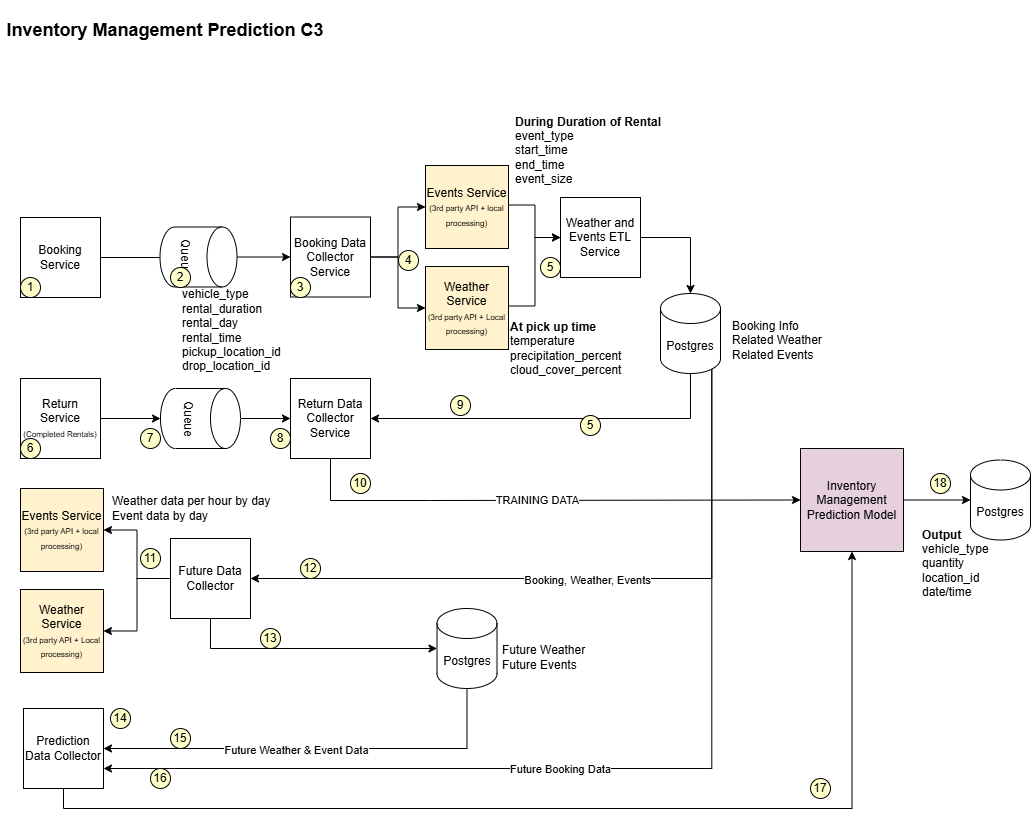

The diagram above was exported from draw.io. Its source (the exported page's mxGraphModel, read from the mxfile embedded in the PNG):
<mxGraphModel dx="1042" dy="527" grid="1" gridSize="10" guides="1" tooltips="1" connect="1" arrows="1" fold="1" page="1" pageScale="1" pageWidth="1100" pageHeight="850" math="0" shadow="0">
  <root>
    <mxCell id="ZeJY7kw5sSOm5zFzYdt5-0" />
    <mxCell id="ZeJY7kw5sSOm5zFzYdt5-1" parent="ZeJY7kw5sSOm5zFzYdt5-0" />
    <mxCell id="ZeJY7kw5sSOm5zFzYdt5-5" value="Return Service&lt;font style=&quot;font-size: 8px;&quot;&gt; (Completed Rentals)&lt;/font&gt;" style="whiteSpace=wrap;html=1;aspect=fixed;" vertex="1" parent="ZeJY7kw5sSOm5zFzYdt5-1">
      <mxGeometry x="30" y="378" width="80" height="80" as="geometry" />
    </mxCell>
    <mxCell id="ZeJY7kw5sSOm5zFzYdt5-6" value="&lt;div&gt;&lt;span style=&quot;background-color: transparent; color: light-dark(rgb(0, 0, 0), rgb(255, 255, 255));&quot;&gt;&lt;b&gt;At pick up time&lt;/b&gt;&lt;/span&gt;&lt;/div&gt;&lt;div&gt;&lt;span style=&quot;background-color: transparent; color: light-dark(rgb(0, 0, 0), rgb(255, 255, 255));&quot;&gt;temperature&lt;/span&gt;&lt;/div&gt;&lt;div&gt;precipitation_percent&lt;/div&gt;&lt;div&gt;cloud_cover_percent&lt;/div&gt;" style="text;html=1;whiteSpace=wrap;strokeColor=none;fillColor=none;align=left;verticalAlign=middle;rounded=0;" vertex="1" parent="ZeJY7kw5sSOm5zFzYdt5-1">
      <mxGeometry x="518" y="333" width="130" height="30" as="geometry" />
    </mxCell>
    <mxCell id="ZeJY7kw5sSOm5zFzYdt5-10" value="&lt;b&gt;During Duration of Rental&lt;/b&gt;&lt;div style=&quot;text-align: left;&quot;&gt;event_type&lt;/div&gt;&lt;div style=&quot;text-align: left;&quot;&gt;start_time&lt;/div&gt;&lt;div style=&quot;text-align: left;&quot;&gt;end_time&lt;/div&gt;&lt;div style=&quot;text-align: left;&quot;&gt;event_size&lt;/div&gt;" style="text;html=1;whiteSpace=wrap;strokeColor=none;fillColor=none;align=center;verticalAlign=middle;rounded=0;" vertex="1" parent="ZeJY7kw5sSOm5zFzYdt5-1">
      <mxGeometry x="518" y="135" width="160" height="30" as="geometry" />
    </mxCell>
    <mxCell id="1CR7faNKsTVnq5DH01Mk-10" style="edgeStyle=orthogonalEdgeStyle;rounded=0;orthogonalLoop=1;jettySize=auto;html=1;" edge="1" parent="ZeJY7kw5sSOm5zFzYdt5-1" source="ZeJY7kw5sSOm5zFzYdt5-13" target="sfwlmkZmH96lwt2QHSsk-1">
      <mxGeometry relative="1" as="geometry" />
    </mxCell>
    <mxCell id="1CR7faNKsTVnq5DH01Mk-11" style="edgeStyle=orthogonalEdgeStyle;rounded=0;orthogonalLoop=1;jettySize=auto;html=1;entryX=0;entryY=0.5;entryDx=0;entryDy=0;" edge="1" parent="ZeJY7kw5sSOm5zFzYdt5-1" source="ZeJY7kw5sSOm5zFzYdt5-13" target="sfwlmkZmH96lwt2QHSsk-0">
      <mxGeometry relative="1" as="geometry" />
    </mxCell>
    <mxCell id="ZeJY7kw5sSOm5zFzYdt5-13" value="Booking Data Collector Service" style="whiteSpace=wrap;html=1;aspect=fixed;" vertex="1" parent="ZeJY7kw5sSOm5zFzYdt5-1">
      <mxGeometry x="300" y="216.5" width="80" height="80" as="geometry" />
    </mxCell>
    <mxCell id="1CR7faNKsTVnq5DH01Mk-14" style="edgeStyle=orthogonalEdgeStyle;rounded=0;orthogonalLoop=1;jettySize=auto;html=1;entryX=1;entryY=0.5;entryDx=0;entryDy=0;" edge="1" parent="ZeJY7kw5sSOm5zFzYdt5-1" source="ZeJY7kw5sSOm5zFzYdt5-14" target="ZeJY7kw5sSOm5zFzYdt5-24">
      <mxGeometry relative="1" as="geometry">
        <Array as="points">
          <mxPoint x="700" y="418" />
        </Array>
      </mxGeometry>
    </mxCell>
    <mxCell id="1CR7faNKsTVnq5DH01Mk-22" style="edgeStyle=orthogonalEdgeStyle;rounded=0;orthogonalLoop=1;jettySize=auto;html=1;exitX=0.855;exitY=1;exitDx=0;exitDy=-4.35;exitPerimeter=0;entryX=1;entryY=0.5;entryDx=0;entryDy=0;" edge="1" parent="ZeJY7kw5sSOm5zFzYdt5-1" source="ZeJY7kw5sSOm5zFzYdt5-14" target="1CR7faNKsTVnq5DH01Mk-5">
      <mxGeometry relative="1" as="geometry">
        <Array as="points">
          <mxPoint x="721" y="578" />
        </Array>
      </mxGeometry>
    </mxCell>
    <mxCell id="1CR7faNKsTVnq5DH01Mk-23" value="Booking, Weather, Events" style="edgeLabel;html=1;align=center;verticalAlign=middle;resizable=0;points=[];" vertex="1" connectable="0" parent="1CR7faNKsTVnq5DH01Mk-22">
      <mxGeometry x="-0.0026" y="1" relative="1" as="geometry">
        <mxPoint as="offset" />
      </mxGeometry>
    </mxCell>
    <mxCell id="hCrROUVgz6MAWhUUy5mI-3" style="edgeStyle=orthogonalEdgeStyle;rounded=0;orthogonalLoop=1;jettySize=auto;html=1;exitX=0.855;exitY=1;exitDx=0;exitDy=-4.35;exitPerimeter=0;entryX=1;entryY=0.75;entryDx=0;entryDy=0;" edge="1" parent="ZeJY7kw5sSOm5zFzYdt5-1" source="ZeJY7kw5sSOm5zFzYdt5-14" target="hCrROUVgz6MAWhUUy5mI-0">
      <mxGeometry relative="1" as="geometry">
        <Array as="points">
          <mxPoint x="721" y="768" />
        </Array>
      </mxGeometry>
    </mxCell>
    <mxCell id="hCrROUVgz6MAWhUUy5mI-4" value="Future Booking Data" style="edgeLabel;html=1;align=center;verticalAlign=middle;resizable=0;points=[];" vertex="1" connectable="0" parent="hCrROUVgz6MAWhUUy5mI-3">
      <mxGeometry x="0.0945" relative="1" as="geometry">
        <mxPoint as="offset" />
      </mxGeometry>
    </mxCell>
    <mxCell id="ZeJY7kw5sSOm5zFzYdt5-14" value="Postgres" style="shape=cylinder3;whiteSpace=wrap;html=1;boundedLbl=1;backgroundOutline=1;size=15;" vertex="1" parent="ZeJY7kw5sSOm5zFzYdt5-1">
      <mxGeometry x="670" y="293" width="60" height="80" as="geometry" />
    </mxCell>
    <mxCell id="ZeJY7kw5sSOm5zFzYdt5-16" style="edgeStyle=orthogonalEdgeStyle;rounded=0;orthogonalLoop=1;jettySize=auto;html=1;exitX=1;exitY=0.5;exitDx=0;exitDy=0;" edge="1" parent="ZeJY7kw5sSOm5zFzYdt5-1" source="ZeJY7kw5sSOm5zFzYdt5-17">
      <mxGeometry relative="1" as="geometry">
        <mxPoint x="200" y="257" as="targetPoint" />
      </mxGeometry>
    </mxCell>
    <mxCell id="ZeJY7kw5sSOm5zFzYdt5-17" value="Booking Service" style="whiteSpace=wrap;html=1;aspect=fixed;" vertex="1" parent="ZeJY7kw5sSOm5zFzYdt5-1">
      <mxGeometry x="30" y="217" width="80" height="80" as="geometry" />
    </mxCell>
    <mxCell id="EdV-S_p5gzBweBg44p8Q-4" style="edgeStyle=orthogonalEdgeStyle;rounded=0;orthogonalLoop=1;jettySize=auto;html=1;entryX=0;entryY=0.5;entryDx=0;entryDy=0;" edge="1" parent="ZeJY7kw5sSOm5zFzYdt5-1" source="ZeJY7kw5sSOm5zFzYdt5-19" target="ZeJY7kw5sSOm5zFzYdt5-13">
      <mxGeometry relative="1" as="geometry" />
    </mxCell>
    <mxCell id="ZeJY7kw5sSOm5zFzYdt5-19" value="Queue" style="shape=cylinder3;whiteSpace=wrap;html=1;boundedLbl=1;backgroundOutline=1;size=15;rotation=90;" vertex="1" parent="ZeJY7kw5sSOm5zFzYdt5-1">
      <mxGeometry x="178" y="218" width="60" height="77" as="geometry" />
    </mxCell>
    <mxCell id="EdV-S_p5gzBweBg44p8Q-6" style="edgeStyle=orthogonalEdgeStyle;rounded=0;orthogonalLoop=1;jettySize=auto;html=1;" edge="1" parent="ZeJY7kw5sSOm5zFzYdt5-1" source="ZeJY7kw5sSOm5zFzYdt5-21" target="ZeJY7kw5sSOm5zFzYdt5-24">
      <mxGeometry relative="1" as="geometry" />
    </mxCell>
    <mxCell id="ZeJY7kw5sSOm5zFzYdt5-21" value="Queue" style="shape=cylinder3;whiteSpace=wrap;html=1;boundedLbl=1;backgroundOutline=1;size=15;rotation=90;" vertex="1" parent="ZeJY7kw5sSOm5zFzYdt5-1">
      <mxGeometry x="180" y="378" width="60" height="80" as="geometry" />
    </mxCell>
    <mxCell id="ZeJY7kw5sSOm5zFzYdt5-26" value="&lt;div&gt;Booking Info&lt;div&gt;Related Weather&lt;/div&gt;&lt;div&gt;Related Events&lt;/div&gt;&lt;/div&gt;" style="text;html=1;whiteSpace=wrap;strokeColor=none;fillColor=none;align=left;verticalAlign=middle;rounded=0;" vertex="1" parent="ZeJY7kw5sSOm5zFzYdt5-1">
      <mxGeometry x="740" y="325" width="120" height="30" as="geometry" />
    </mxCell>
    <mxCell id="ZeJY7kw5sSOm5zFzYdt5-27" value="&lt;span style=&quot;&quot;&gt;vehicle_type&lt;/span&gt;&lt;div style=&quot;&quot;&gt;rental_duration&lt;/div&gt;&lt;div style=&quot;&quot;&gt;rental_day&lt;/div&gt;&lt;div style=&quot;&quot;&gt;rental_time&lt;/div&gt;&lt;div style=&quot;&quot;&gt;pickup_location_id&lt;/div&gt;&lt;div style=&quot;&quot;&gt;drop_location_id&lt;/div&gt;" style="text;html=1;whiteSpace=wrap;strokeColor=none;fillColor=none;align=left;verticalAlign=middle;rounded=0;" vertex="1" parent="ZeJY7kw5sSOm5zFzYdt5-1">
      <mxGeometry x="190" y="315" width="60" height="30" as="geometry" />
    </mxCell>
    <mxCell id="ZeJY7kw5sSOm5zFzYdt5-28" value="1" style="ellipse;whiteSpace=wrap;html=1;aspect=fixed;fillColor=#FFFFCC;" vertex="1" parent="ZeJY7kw5sSOm5zFzYdt5-1">
      <mxGeometry x="30" y="277" width="20" height="20" as="geometry" />
    </mxCell>
    <mxCell id="ZeJY7kw5sSOm5zFzYdt5-29" value="2" style="ellipse;whiteSpace=wrap;html=1;aspect=fixed;fillColor=#FFFFCC;" vertex="1" parent="ZeJY7kw5sSOm5zFzYdt5-1">
      <mxGeometry x="180" y="267" width="20" height="20" as="geometry" />
    </mxCell>
    <mxCell id="ZeJY7kw5sSOm5zFzYdt5-30" value="3" style="ellipse;whiteSpace=wrap;html=1;aspect=fixed;fillColor=#FFFFCC;" vertex="1" parent="ZeJY7kw5sSOm5zFzYdt5-1">
      <mxGeometry x="300" y="277" width="20" height="20" as="geometry" />
    </mxCell>
    <mxCell id="ZeJY7kw5sSOm5zFzYdt5-31" value="4" style="ellipse;whiteSpace=wrap;html=1;aspect=fixed;fillColor=#FFFFCC;" vertex="1" parent="ZeJY7kw5sSOm5zFzYdt5-1">
      <mxGeometry x="408" y="250" width="20" height="20" as="geometry" />
    </mxCell>
    <mxCell id="ZeJY7kw5sSOm5zFzYdt5-33" value="5" style="ellipse;whiteSpace=wrap;html=1;aspect=fixed;fillColor=#FFFFCC;" vertex="1" parent="ZeJY7kw5sSOm5zFzYdt5-1">
      <mxGeometry x="590" y="415" width="20" height="20" as="geometry" />
    </mxCell>
    <mxCell id="ZeJY7kw5sSOm5zFzYdt5-34" value="5" style="ellipse;whiteSpace=wrap;html=1;aspect=fixed;fillColor=#FFFFCC;" vertex="1" parent="ZeJY7kw5sSOm5zFzYdt5-1">
      <mxGeometry x="550" y="257" width="20" height="20" as="geometry" />
    </mxCell>
    <mxCell id="ZeJY7kw5sSOm5zFzYdt5-35" value="6" style="ellipse;whiteSpace=wrap;html=1;aspect=fixed;fillColor=#FFFFCC;" vertex="1" parent="ZeJY7kw5sSOm5zFzYdt5-1">
      <mxGeometry x="30" y="438" width="20" height="20" as="geometry" />
    </mxCell>
    <mxCell id="ZeJY7kw5sSOm5zFzYdt5-36" value="7" style="ellipse;whiteSpace=wrap;html=1;aspect=fixed;fillColor=#FFFFCC;" vertex="1" parent="ZeJY7kw5sSOm5zFzYdt5-1">
      <mxGeometry x="150" y="428" width="20" height="20" as="geometry" />
    </mxCell>
    <mxCell id="ZeJY7kw5sSOm5zFzYdt5-37" value="8" style="ellipse;whiteSpace=wrap;html=1;aspect=fixed;fillColor=#FFFFCC;" vertex="1" parent="ZeJY7kw5sSOm5zFzYdt5-1">
      <mxGeometry x="280" y="428" width="20" height="20" as="geometry" />
    </mxCell>
    <mxCell id="ZeJY7kw5sSOm5zFzYdt5-38" value="9" style="ellipse;whiteSpace=wrap;html=1;aspect=fixed;fillColor=#FFFFCC;" vertex="1" parent="ZeJY7kw5sSOm5zFzYdt5-1">
      <mxGeometry x="460" y="395" width="20" height="20" as="geometry" />
    </mxCell>
    <mxCell id="hCrROUVgz6MAWhUUy5mI-1" style="edgeStyle=orthogonalEdgeStyle;rounded=0;orthogonalLoop=1;jettySize=auto;html=1;entryX=1;entryY=0.5;entryDx=0;entryDy=0;" edge="1" parent="ZeJY7kw5sSOm5zFzYdt5-1" source="ZeJY7kw5sSOm5zFzYdt5-42" target="hCrROUVgz6MAWhUUy5mI-0">
      <mxGeometry relative="1" as="geometry">
        <Array as="points">
          <mxPoint x="477" y="748" />
        </Array>
      </mxGeometry>
    </mxCell>
    <mxCell id="hCrROUVgz6MAWhUUy5mI-2" value="Future Weather &amp;amp; Event Data" style="edgeLabel;html=1;align=center;verticalAlign=middle;resizable=0;points=[];" vertex="1" connectable="0" parent="hCrROUVgz6MAWhUUy5mI-1">
      <mxGeometry x="0.0923" y="1" relative="1" as="geometry">
        <mxPoint as="offset" />
      </mxGeometry>
    </mxCell>
    <mxCell id="ZeJY7kw5sSOm5zFzYdt5-42" value="Postgres" style="shape=cylinder3;whiteSpace=wrap;html=1;boundedLbl=1;backgroundOutline=1;size=15;" vertex="1" parent="ZeJY7kw5sSOm5zFzYdt5-1">
      <mxGeometry x="446.5" y="608" width="60" height="80" as="geometry" />
    </mxCell>
    <mxCell id="ZeJY7kw5sSOm5zFzYdt5-43" value="&lt;div&gt;&lt;div&gt;Future Weather&lt;/div&gt;&lt;div&gt;Future Events&lt;/div&gt;&lt;/div&gt;" style="text;html=1;whiteSpace=wrap;strokeColor=none;fillColor=none;align=left;verticalAlign=middle;rounded=0;" vertex="1" parent="ZeJY7kw5sSOm5zFzYdt5-1">
      <mxGeometry x="510" y="642" width="120" height="30" as="geometry" />
    </mxCell>
    <mxCell id="ZeJY7kw5sSOm5zFzYdt5-45" value="Weather data per hour by day&lt;div&gt;Event data by day&lt;/div&gt;" style="text;html=1;whiteSpace=wrap;strokeColor=none;fillColor=none;align=left;verticalAlign=middle;rounded=0;" vertex="1" parent="ZeJY7kw5sSOm5zFzYdt5-1">
      <mxGeometry x="120" y="493" width="180" height="30" as="geometry" />
    </mxCell>
    <mxCell id="ZeJY7kw5sSOm5zFzYdt5-46" value="10" style="ellipse;whiteSpace=wrap;html=1;aspect=fixed;fillColor=#FFFFCC;" vertex="1" parent="ZeJY7kw5sSOm5zFzYdt5-1">
      <mxGeometry x="360" y="473" width="20" height="20" as="geometry" />
    </mxCell>
    <mxCell id="ZeJY7kw5sSOm5zFzYdt5-47" value="11" style="ellipse;whiteSpace=wrap;html=1;aspect=fixed;fillColor=#FFFFCC;" vertex="1" parent="ZeJY7kw5sSOm5zFzYdt5-1">
      <mxGeometry x="150" y="548" width="20" height="20" as="geometry" />
    </mxCell>
    <mxCell id="ZeJY7kw5sSOm5zFzYdt5-48" value="12" style="ellipse;whiteSpace=wrap;html=1;aspect=fixed;fillColor=#FFFFCC;" vertex="1" parent="ZeJY7kw5sSOm5zFzYdt5-1">
      <mxGeometry x="630" y="245" width="20" height="20" as="geometry" />
    </mxCell>
    <mxCell id="ZeJY7kw5sSOm5zFzYdt5-49" value="13" style="ellipse;whiteSpace=wrap;html=1;aspect=fixed;fillColor=#FFFFCC;" vertex="1" parent="ZeJY7kw5sSOm5zFzYdt5-1">
      <mxGeometry x="270" y="628" width="20" height="20" as="geometry" />
    </mxCell>
    <mxCell id="1CR7faNKsTVnq5DH01Mk-16" style="edgeStyle=orthogonalEdgeStyle;rounded=0;orthogonalLoop=1;jettySize=auto;html=1;entryX=0;entryY=0.5;entryDx=0;entryDy=0;" edge="1" parent="ZeJY7kw5sSOm5zFzYdt5-1" source="ZeJY7kw5sSOm5zFzYdt5-24" target="1CR7faNKsTVnq5DH01Mk-15">
      <mxGeometry relative="1" as="geometry">
        <Array as="points">
          <mxPoint x="340" y="500" />
          <mxPoint x="440" y="500" />
        </Array>
      </mxGeometry>
    </mxCell>
    <mxCell id="1CR7faNKsTVnq5DH01Mk-24" value="TRAINING DATA" style="edgeLabel;html=1;align=center;verticalAlign=middle;resizable=0;points=[];" vertex="1" connectable="0" parent="1CR7faNKsTVnq5DH01Mk-16">
      <mxGeometry x="-0.1124" y="-1" relative="1" as="geometry">
        <mxPoint x="21" y="-1" as="offset" />
      </mxGeometry>
    </mxCell>
    <mxCell id="ZeJY7kw5sSOm5zFzYdt5-24" value="Return Data Collector Service" style="whiteSpace=wrap;html=1;aspect=fixed;" vertex="1" parent="ZeJY7kw5sSOm5zFzYdt5-1">
      <mxGeometry x="300" y="378" width="80" height="80" as="geometry" />
    </mxCell>
    <mxCell id="EdV-S_p5gzBweBg44p8Q-5" style="edgeStyle=orthogonalEdgeStyle;rounded=0;orthogonalLoop=1;jettySize=auto;html=1;entryX=0.5;entryY=1;entryDx=0;entryDy=0;entryPerimeter=0;" edge="1" parent="ZeJY7kw5sSOm5zFzYdt5-1" source="ZeJY7kw5sSOm5zFzYdt5-5" target="ZeJY7kw5sSOm5zFzYdt5-21">
      <mxGeometry relative="1" as="geometry" />
    </mxCell>
    <mxCell id="sfwlmkZmH96lwt2QHSsk-6" style="edgeStyle=orthogonalEdgeStyle;rounded=0;orthogonalLoop=1;jettySize=auto;html=1;entryX=0;entryY=0.5;entryDx=0;entryDy=0;" edge="1" parent="ZeJY7kw5sSOm5zFzYdt5-1" target="sfwlmkZmH96lwt2QHSsk-4">
      <mxGeometry relative="1" as="geometry">
        <mxPoint x="518" y="305.5" as="sourcePoint" />
      </mxGeometry>
    </mxCell>
    <mxCell id="sfwlmkZmH96lwt2QHSsk-0" value="Weather Service&lt;div&gt;&lt;font style=&quot;font-size: 8px;&quot;&gt;(3rd party API + Local processing)&lt;/font&gt;&lt;/div&gt;" style="whiteSpace=wrap;html=1;aspect=fixed;fillColor=#FFF2CC;" vertex="1" parent="ZeJY7kw5sSOm5zFzYdt5-1">
      <mxGeometry x="435" y="266" width="83" height="83" as="geometry" />
    </mxCell>
    <mxCell id="sfwlmkZmH96lwt2QHSsk-5" style="edgeStyle=orthogonalEdgeStyle;rounded=0;orthogonalLoop=1;jettySize=auto;html=1;entryX=0;entryY=0.5;entryDx=0;entryDy=0;" edge="1" parent="ZeJY7kw5sSOm5zFzYdt5-1" target="sfwlmkZmH96lwt2QHSsk-4">
      <mxGeometry relative="1" as="geometry">
        <mxPoint x="518" y="204.5" as="sourcePoint" />
      </mxGeometry>
    </mxCell>
    <mxCell id="sfwlmkZmH96lwt2QHSsk-1" value="Events Service&lt;div&gt;&lt;font style=&quot;font-size: 8px;&quot;&gt;(3rd party API + local processing)&lt;/font&gt;&lt;/div&gt;" style="whiteSpace=wrap;html=1;aspect=fixed;fillColor=#FFF2CC;" vertex="1" parent="ZeJY7kw5sSOm5zFzYdt5-1">
      <mxGeometry x="435" y="165" width="83" height="83" as="geometry" />
    </mxCell>
    <mxCell id="sfwlmkZmH96lwt2QHSsk-4" value="Weather and Events ETL Service" style="whiteSpace=wrap;html=1;aspect=fixed;" vertex="1" parent="ZeJY7kw5sSOm5zFzYdt5-1">
      <mxGeometry x="570" y="197" width="80" height="80" as="geometry" />
    </mxCell>
    <mxCell id="1CR7faNKsTVnq5DH01Mk-19" style="edgeStyle=orthogonalEdgeStyle;rounded=0;orthogonalLoop=1;jettySize=auto;html=1;entryX=1;entryY=0.5;entryDx=0;entryDy=0;" edge="1" parent="ZeJY7kw5sSOm5zFzYdt5-1" source="1CR7faNKsTVnq5DH01Mk-5" target="1CR7faNKsTVnq5DH01Mk-18">
      <mxGeometry relative="1" as="geometry" />
    </mxCell>
    <mxCell id="1CR7faNKsTVnq5DH01Mk-20" style="edgeStyle=orthogonalEdgeStyle;rounded=0;orthogonalLoop=1;jettySize=auto;html=1;entryX=1;entryY=0.5;entryDx=0;entryDy=0;" edge="1" parent="ZeJY7kw5sSOm5zFzYdt5-1" source="1CR7faNKsTVnq5DH01Mk-5" target="1CR7faNKsTVnq5DH01Mk-17">
      <mxGeometry relative="1" as="geometry" />
    </mxCell>
    <mxCell id="1CR7faNKsTVnq5DH01Mk-5" value="Future Data Collector" style="whiteSpace=wrap;html=1;aspect=fixed;" vertex="1" parent="ZeJY7kw5sSOm5zFzYdt5-1">
      <mxGeometry x="180" y="538" width="80" height="80" as="geometry" />
    </mxCell>
    <mxCell id="1CR7faNKsTVnq5DH01Mk-13" style="edgeStyle=orthogonalEdgeStyle;rounded=0;orthogonalLoop=1;jettySize=auto;html=1;entryX=0.5;entryY=0;entryDx=0;entryDy=0;entryPerimeter=0;" edge="1" parent="ZeJY7kw5sSOm5zFzYdt5-1" source="sfwlmkZmH96lwt2QHSsk-4" target="ZeJY7kw5sSOm5zFzYdt5-14">
      <mxGeometry relative="1" as="geometry" />
    </mxCell>
    <mxCell id="1CR7faNKsTVnq5DH01Mk-15" value="Inventory Management Prediction Model" style="whiteSpace=wrap;html=1;aspect=fixed;fillColor=#E6D0DE;" vertex="1" parent="ZeJY7kw5sSOm5zFzYdt5-1">
      <mxGeometry x="810" y="448" width="103" height="103" as="geometry" />
    </mxCell>
    <mxCell id="1CR7faNKsTVnq5DH01Mk-17" value="Weather Service&lt;div&gt;&lt;font style=&quot;font-size: 8px;&quot;&gt;(3rd party API + Local processing)&lt;/font&gt;&lt;/div&gt;" style="whiteSpace=wrap;html=1;aspect=fixed;fillColor=#FFF2CC;" vertex="1" parent="ZeJY7kw5sSOm5zFzYdt5-1">
      <mxGeometry x="30" y="589" width="83" height="83" as="geometry" />
    </mxCell>
    <mxCell id="1CR7faNKsTVnq5DH01Mk-18" value="Events Service&lt;div&gt;&lt;font style=&quot;font-size: 8px;&quot;&gt;(3rd party API + local processing)&lt;/font&gt;&lt;/div&gt;" style="whiteSpace=wrap;html=1;aspect=fixed;fillColor=#FFF2CC;" vertex="1" parent="ZeJY7kw5sSOm5zFzYdt5-1">
      <mxGeometry x="30" y="488" width="83" height="83" as="geometry" />
    </mxCell>
    <mxCell id="1CR7faNKsTVnq5DH01Mk-28" style="edgeStyle=orthogonalEdgeStyle;rounded=0;orthogonalLoop=1;jettySize=auto;html=1;exitX=0.5;exitY=1;exitDx=0;exitDy=0;entryX=0;entryY=0.5;entryDx=0;entryDy=0;entryPerimeter=0;" edge="1" parent="ZeJY7kw5sSOm5zFzYdt5-1" source="1CR7faNKsTVnq5DH01Mk-5" target="ZeJY7kw5sSOm5zFzYdt5-42">
      <mxGeometry relative="1" as="geometry" />
    </mxCell>
    <mxCell id="hCrROUVgz6MAWhUUy5mI-0" value="Prediction Data Collector" style="whiteSpace=wrap;html=1;aspect=fixed;" vertex="1" parent="ZeJY7kw5sSOm5zFzYdt5-1">
      <mxGeometry x="33" y="708" width="80" height="80" as="geometry" />
    </mxCell>
    <mxCell id="ZKQNamVZ4-xAESbiHAsR-0" style="edgeStyle=orthogonalEdgeStyle;rounded=0;orthogonalLoop=1;jettySize=auto;html=1;entryX=0.5;entryY=1;entryDx=0;entryDy=0;exitX=0.5;exitY=1;exitDx=0;exitDy=0;" edge="1" parent="ZeJY7kw5sSOm5zFzYdt5-1" source="hCrROUVgz6MAWhUUy5mI-0" target="1CR7faNKsTVnq5DH01Mk-15">
      <mxGeometry relative="1" as="geometry">
        <mxPoint x="113" y="807.99" as="sourcePoint" />
        <mxPoint x="870.049" y="608.0029999999999" as="targetPoint" />
      </mxGeometry>
    </mxCell>
    <mxCell id="ZKQNamVZ4-xAESbiHAsR-1" value="Postgres" style="shape=cylinder3;whiteSpace=wrap;html=1;boundedLbl=1;backgroundOutline=1;size=15;" vertex="1" parent="ZeJY7kw5sSOm5zFzYdt5-1">
      <mxGeometry x="980" y="459.5" width="60" height="80" as="geometry" />
    </mxCell>
    <mxCell id="ZKQNamVZ4-xAESbiHAsR-2" style="edgeStyle=orthogonalEdgeStyle;rounded=0;orthogonalLoop=1;jettySize=auto;html=1;entryX=0;entryY=0.5;entryDx=0;entryDy=0;entryPerimeter=0;" edge="1" parent="ZeJY7kw5sSOm5zFzYdt5-1" source="1CR7faNKsTVnq5DH01Mk-15" target="ZKQNamVZ4-xAESbiHAsR-1">
      <mxGeometry relative="1" as="geometry" />
    </mxCell>
    <mxCell id="ZKQNamVZ4-xAESbiHAsR-3" value="&lt;b&gt;Output&lt;/b&gt;&lt;div&gt;vehicle_type&lt;/div&gt;&lt;div&gt;quantity&lt;/div&gt;&lt;div&gt;location_id&lt;/div&gt;&lt;div&gt;date/time&lt;/div&gt;" style="text;html=1;whiteSpace=wrap;strokeColor=none;fillColor=none;align=left;verticalAlign=middle;rounded=0;" vertex="1" parent="ZeJY7kw5sSOm5zFzYdt5-1">
      <mxGeometry x="930" y="548" width="60" height="30" as="geometry" />
    </mxCell>
    <mxCell id="ZKQNamVZ4-xAESbiHAsR-4" value="12" style="ellipse;whiteSpace=wrap;html=1;aspect=fixed;fillColor=#FFFFCC;" vertex="1" parent="ZeJY7kw5sSOm5zFzYdt5-1">
      <mxGeometry x="310" y="558" width="20" height="20" as="geometry" />
    </mxCell>
    <mxCell id="ZKQNamVZ4-xAESbiHAsR-6" value="14" style="ellipse;whiteSpace=wrap;html=1;aspect=fixed;fillColor=#FFFFCC;" vertex="1" parent="ZeJY7kw5sSOm5zFzYdt5-1">
      <mxGeometry x="120" y="708" width="20" height="20" as="geometry" />
    </mxCell>
    <mxCell id="ZKQNamVZ4-xAESbiHAsR-7" value="15" style="ellipse;whiteSpace=wrap;html=1;aspect=fixed;fillColor=#FFFFCC;" vertex="1" parent="ZeJY7kw5sSOm5zFzYdt5-1">
      <mxGeometry x="180" y="728" width="20" height="20" as="geometry" />
    </mxCell>
    <mxCell id="ZKQNamVZ4-xAESbiHAsR-8" value="16" style="ellipse;whiteSpace=wrap;html=1;aspect=fixed;fillColor=#FFFFCC;" vertex="1" parent="ZeJY7kw5sSOm5zFzYdt5-1">
      <mxGeometry x="160" y="768" width="20" height="20" as="geometry" />
    </mxCell>
    <mxCell id="ZKQNamVZ4-xAESbiHAsR-9" value="17" style="ellipse;whiteSpace=wrap;html=1;aspect=fixed;fillColor=#FFFFCC;" vertex="1" parent="ZeJY7kw5sSOm5zFzYdt5-1">
      <mxGeometry x="820" y="778" width="20" height="20" as="geometry" />
    </mxCell>
    <mxCell id="ZKQNamVZ4-xAESbiHAsR-10" value="18" style="ellipse;whiteSpace=wrap;html=1;aspect=fixed;fillColor=#FFFFCC;" vertex="1" parent="ZeJY7kw5sSOm5zFzYdt5-1">
      <mxGeometry x="940" y="473" width="20" height="20" as="geometry" />
    </mxCell>
    <mxCell id="ZKQNamVZ4-xAESbiHAsR-11" value="&lt;b&gt;&lt;font style=&quot;font-size: 18px;&quot;&gt;Inventory Management Prediction C3&lt;/font&gt;&lt;/b&gt;" style="text;html=1;whiteSpace=wrap;strokeColor=none;fillColor=none;align=center;verticalAlign=middle;rounded=0;" vertex="1" parent="ZeJY7kw5sSOm5zFzYdt5-1">
      <mxGeometry x="10" width="330" height="60" as="geometry" />
    </mxCell>
  </root>
</mxGraphModel>